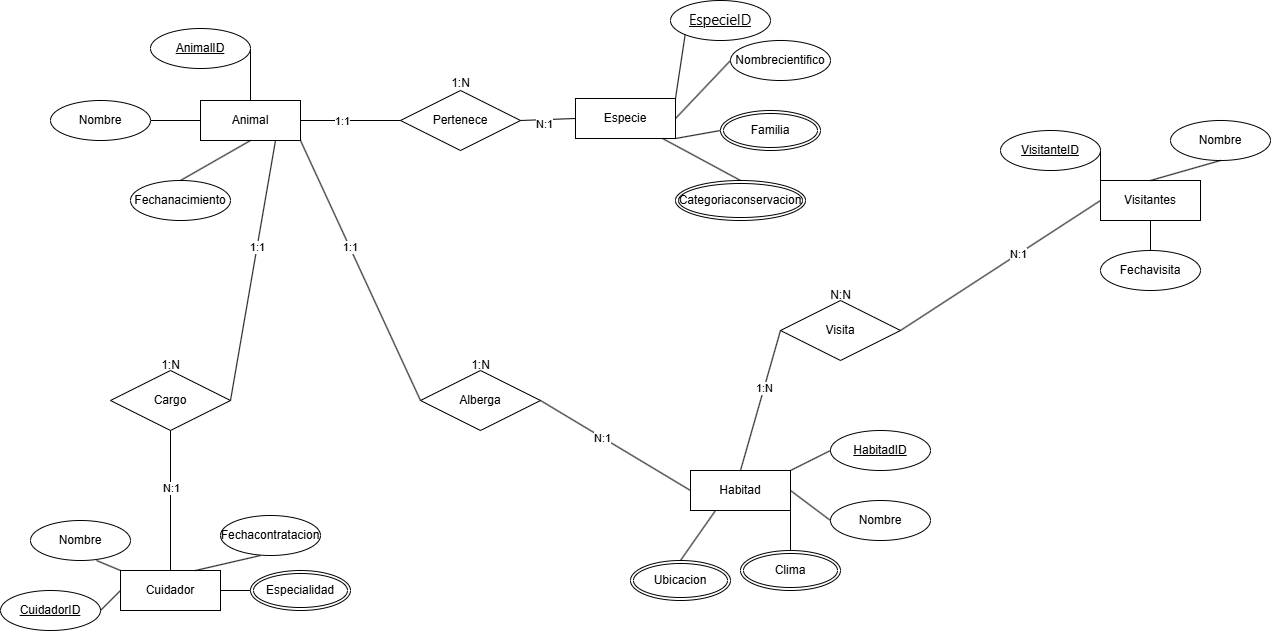

The diagram above was exported from draw.io. Its source (the exported page's mxGraphModel, read from the mxfile embedded in the PNG):
<mxGraphModel dx="1947" dy="468" grid="1" gridSize="10" guides="1" tooltips="1" connect="1" arrows="1" fold="1" page="1" pageScale="1" pageWidth="827" pageHeight="1169" math="0" shadow="0">
  <root>
    <mxCell id="0" />
    <mxCell id="1" parent="0" />
    <mxCell id="NhMVIfDmeI67b42QX-OK-1" value="&lt;font style=&quot;vertical-align: inherit;&quot;&gt;&lt;font style=&quot;vertical-align: inherit;&quot;&gt;Visitantes&lt;/font&gt;&lt;/font&gt;" style="whiteSpace=wrap;html=1;align=center;" vertex="1" parent="1">
      <mxGeometry x="990" y="210" width="100" height="40" as="geometry" />
    </mxCell>
    <mxCell id="NhMVIfDmeI67b42QX-OK-7" value="&lt;font style=&quot;vertical-align: inherit;&quot;&gt;&lt;font style=&quot;vertical-align: inherit;&quot;&gt;Habitad&lt;/font&gt;&lt;/font&gt;" style="whiteSpace=wrap;html=1;align=center;" vertex="1" parent="1">
      <mxGeometry x="580" y="500" width="100" height="40" as="geometry" />
    </mxCell>
    <mxCell id="NhMVIfDmeI67b42QX-OK-9" value="Especie" style="whiteSpace=wrap;html=1;align=center;" vertex="1" parent="1">
      <mxGeometry x="465" y="128" width="100" height="40" as="geometry" />
    </mxCell>
    <mxCell id="NhMVIfDmeI67b42QX-OK-10" value="&lt;font style=&quot;vertical-align: inherit;&quot;&gt;&lt;font style=&quot;vertical-align: inherit;&quot;&gt;Cuidador&lt;/font&gt;&lt;/font&gt;" style="whiteSpace=wrap;html=1;align=center;" vertex="1" parent="1">
      <mxGeometry x="10" y="600" width="100" height="40" as="geometry" />
    </mxCell>
    <mxCell id="NhMVIfDmeI67b42QX-OK-11" value="&lt;font style=&quot;vertical-align: inherit;&quot;&gt;&lt;font style=&quot;vertical-align: inherit;&quot;&gt;&lt;font style=&quot;vertical-align: inherit;&quot;&gt;&lt;font style=&quot;vertical-align: inherit;&quot;&gt;Animal&lt;/font&gt;&lt;/font&gt;&lt;/font&gt;&lt;/font&gt;" style="whiteSpace=wrap;html=1;align=center;" vertex="1" parent="1">
      <mxGeometry x="90" y="130" width="100" height="40" as="geometry" />
    </mxCell>
    <mxCell id="NhMVIfDmeI67b42QX-OK-14" value="" style="endArrow=none;html=1;rounded=0;exitX=1;exitY=0.5;exitDx=0;exitDy=0;entryX=0.5;entryY=0;entryDx=0;entryDy=0;" edge="1" parent="1" source="NhMVIfDmeI67b42QX-OK-17" target="NhMVIfDmeI67b42QX-OK-11">
      <mxGeometry relative="1" as="geometry">
        <mxPoint x="46" y="68" as="sourcePoint" />
        <mxPoint x="370" y="200" as="targetPoint" />
      </mxGeometry>
    </mxCell>
    <mxCell id="NhMVIfDmeI67b42QX-OK-15" value="" style="endArrow=none;html=1;rounded=0;exitX=1;exitY=0.5;exitDx=0;exitDy=0;entryX=0;entryY=0.5;entryDx=0;entryDy=0;" edge="1" parent="1" source="NhMVIfDmeI67b42QX-OK-95" target="NhMVIfDmeI67b42QX-OK-11">
      <mxGeometry relative="1" as="geometry">
        <mxPoint x="-10" y="150" as="sourcePoint" />
        <mxPoint x="220" y="130" as="targetPoint" />
      </mxGeometry>
    </mxCell>
    <mxCell id="NhMVIfDmeI67b42QX-OK-16" value="" style="endArrow=none;html=1;rounded=0;exitX=0.5;exitY=0;exitDx=0;exitDy=0;entryX=0.5;entryY=1;entryDx=0;entryDy=0;" edge="1" parent="1" source="NhMVIfDmeI67b42QX-OK-88" target="NhMVIfDmeI67b42QX-OK-11">
      <mxGeometry relative="1" as="geometry">
        <mxPoint x="30" y="268" as="sourcePoint" />
        <mxPoint x="230" y="140" as="targetPoint" />
      </mxGeometry>
    </mxCell>
    <mxCell id="NhMVIfDmeI67b42QX-OK-17" value="&lt;font style=&quot;vertical-align: inherit;&quot;&gt;&lt;font style=&quot;vertical-align: inherit;&quot;&gt;AnimalID&lt;/font&gt;&lt;/font&gt;" style="ellipse;whiteSpace=wrap;html=1;align=center;fontStyle=4;" vertex="1" parent="1">
      <mxGeometry x="40" y="58" width="100" height="40" as="geometry" />
    </mxCell>
    <mxCell id="NhMVIfDmeI67b42QX-OK-18" value="&lt;span style=&quot;font-size: 11pt; line-height: 107%; font-family: &amp;quot;Segoe UI&amp;quot;, sans-serif; background: white;&quot;&gt;&lt;font style=&quot;vertical-align: inherit;&quot;&gt;&lt;font style=&quot;vertical-align: inherit;&quot;&gt;EspecieID&lt;/font&gt;&lt;/font&gt;&lt;/span&gt;" style="ellipse;whiteSpace=wrap;html=1;align=center;fontStyle=4;" vertex="1" parent="1">
      <mxGeometry x="560" y="30" width="100" height="40" as="geometry" />
    </mxCell>
    <mxCell id="NhMVIfDmeI67b42QX-OK-24" value="" style="endArrow=none;html=1;rounded=0;exitX=0;exitY=1;exitDx=0;exitDy=0;entryX=1;entryY=0;entryDx=0;entryDy=0;" edge="1" parent="1" source="NhMVIfDmeI67b42QX-OK-18" target="NhMVIfDmeI67b42QX-OK-9">
      <mxGeometry relative="1" as="geometry">
        <mxPoint x="90" y="43" as="sourcePoint" />
        <mxPoint x="190" y="113" as="targetPoint" />
      </mxGeometry>
    </mxCell>
    <mxCell id="NhMVIfDmeI67b42QX-OK-25" value="" style="endArrow=none;html=1;rounded=0;exitX=0;exitY=0.5;exitDx=0;exitDy=0;entryX=1;entryY=0.5;entryDx=0;entryDy=0;" edge="1" parent="1" source="NhMVIfDmeI67b42QX-OK-97" target="NhMVIfDmeI67b42QX-OK-9">
      <mxGeometry relative="1" as="geometry">
        <mxPoint x="570" y="83" as="sourcePoint" />
        <mxPoint x="200" y="123" as="targetPoint" />
      </mxGeometry>
    </mxCell>
    <mxCell id="NhMVIfDmeI67b42QX-OK-26" value="" style="endArrow=none;html=1;rounded=0;exitX=1;exitY=1;exitDx=0;exitDy=0;entryX=0;entryY=0.5;entryDx=0;entryDy=0;" edge="1" parent="1" source="NhMVIfDmeI67b42QX-OK-9" target="NhMVIfDmeI67b42QX-OK-93">
      <mxGeometry relative="1" as="geometry">
        <mxPoint x="110" y="63" as="sourcePoint" />
        <mxPoint x="210" y="133" as="targetPoint" />
      </mxGeometry>
    </mxCell>
    <mxCell id="NhMVIfDmeI67b42QX-OK-27" value="" style="endArrow=none;html=1;rounded=0;entryX=0.5;entryY=0;entryDx=0;entryDy=0;" edge="1" parent="1" source="NhMVIfDmeI67b42QX-OK-9" target="NhMVIfDmeI67b42QX-OK-98">
      <mxGeometry relative="1" as="geometry">
        <mxPoint x="120" y="73" as="sourcePoint" />
        <mxPoint x="515.04" y="194" as="targetPoint" />
      </mxGeometry>
    </mxCell>
    <mxCell id="NhMVIfDmeI67b42QX-OK-30" value="&lt;font style=&quot;vertical-align: inherit;&quot;&gt;&lt;font style=&quot;vertical-align: inherit;&quot;&gt;Nombre&lt;/font&gt;&lt;/font&gt;" style="ellipse;whiteSpace=wrap;html=1;align=center;" vertex="1" parent="1">
      <mxGeometry x="720" y="530" width="100" height="40" as="geometry" />
    </mxCell>
    <mxCell id="NhMVIfDmeI67b42QX-OK-32" value="HabitadID" style="ellipse;whiteSpace=wrap;html=1;align=center;fontStyle=4;" vertex="1" parent="1">
      <mxGeometry x="720" y="460" width="100" height="40" as="geometry" />
    </mxCell>
    <mxCell id="NhMVIfDmeI67b42QX-OK-35" value="" style="endArrow=none;html=1;rounded=0;entryX=0;entryY=0.5;entryDx=0;entryDy=0;exitX=1;exitY=0;exitDx=0;exitDy=0;" edge="1" parent="1" source="NhMVIfDmeI67b42QX-OK-7" target="NhMVIfDmeI67b42QX-OK-32">
      <mxGeometry relative="1" as="geometry">
        <mxPoint x="578" y="200" as="sourcePoint" />
        <mxPoint x="615" y="291" as="targetPoint" />
      </mxGeometry>
    </mxCell>
    <mxCell id="NhMVIfDmeI67b42QX-OK-36" value="" style="endArrow=none;html=1;rounded=0;entryX=0;entryY=0.5;entryDx=0;entryDy=0;exitX=1;exitY=0.5;exitDx=0;exitDy=0;" edge="1" parent="1" source="NhMVIfDmeI67b42QX-OK-7" target="NhMVIfDmeI67b42QX-OK-30">
      <mxGeometry relative="1" as="geometry">
        <mxPoint x="588" y="210" as="sourcePoint" />
        <mxPoint x="625" y="301" as="targetPoint" />
      </mxGeometry>
    </mxCell>
    <mxCell id="NhMVIfDmeI67b42QX-OK-37" value="" style="endArrow=none;html=1;rounded=0;entryX=1;entryY=1;entryDx=0;entryDy=0;exitX=0.5;exitY=0;exitDx=0;exitDy=0;" edge="1" parent="1" source="NhMVIfDmeI67b42QX-OK-91" target="NhMVIfDmeI67b42QX-OK-7">
      <mxGeometry relative="1" as="geometry">
        <mxPoint x="598" y="220" as="sourcePoint" />
        <mxPoint x="635" y="311" as="targetPoint" />
      </mxGeometry>
    </mxCell>
    <mxCell id="NhMVIfDmeI67b42QX-OK-38" value="" style="endArrow=none;html=1;rounded=0;exitX=0.25;exitY=1;exitDx=0;exitDy=0;entryX=0.5;entryY=0;entryDx=0;entryDy=0;" edge="1" parent="1" source="NhMVIfDmeI67b42QX-OK-7" target="NhMVIfDmeI67b42QX-OK-96">
      <mxGeometry relative="1" as="geometry">
        <mxPoint x="608" y="230" as="sourcePoint" />
        <mxPoint x="730" y="470" as="targetPoint" />
      </mxGeometry>
    </mxCell>
    <mxCell id="NhMVIfDmeI67b42QX-OK-39" value="&lt;font style=&quot;vertical-align: inherit;&quot;&gt;&lt;font style=&quot;vertical-align: inherit;&quot;&gt;Nombre&lt;/font&gt;&lt;/font&gt;" style="ellipse;whiteSpace=wrap;html=1;align=center;" vertex="1" parent="1">
      <mxGeometry x="-80" y="550" width="100" height="40" as="geometry" />
    </mxCell>
    <mxCell id="NhMVIfDmeI67b42QX-OK-43" value="CuidadorID" style="ellipse;whiteSpace=wrap;html=1;align=center;fontStyle=4;" vertex="1" parent="1">
      <mxGeometry x="-110" y="620" width="100" height="40" as="geometry" />
    </mxCell>
    <mxCell id="NhMVIfDmeI67b42QX-OK-44" value="" style="endArrow=none;html=1;rounded=0;entryX=1;entryY=0.5;entryDx=0;entryDy=0;exitX=0;exitY=0.5;exitDx=0;exitDy=0;" edge="1" parent="1" source="NhMVIfDmeI67b42QX-OK-10" target="NhMVIfDmeI67b42QX-OK-43">
      <mxGeometry relative="1" as="geometry">
        <mxPoint x="361" y="467" as="sourcePoint" />
        <mxPoint x="340" y="530" as="targetPoint" />
      </mxGeometry>
    </mxCell>
    <mxCell id="NhMVIfDmeI67b42QX-OK-45" value="" style="endArrow=none;html=1;rounded=0;entryX=0.66;entryY=1;entryDx=0;entryDy=0;exitX=0;exitY=0;exitDx=0;exitDy=0;entryPerimeter=0;" edge="1" parent="1" source="NhMVIfDmeI67b42QX-OK-10" target="NhMVIfDmeI67b42QX-OK-39">
      <mxGeometry relative="1" as="geometry">
        <mxPoint x="371" y="477" as="sourcePoint" />
        <mxPoint x="350" y="540" as="targetPoint" />
      </mxGeometry>
    </mxCell>
    <mxCell id="NhMVIfDmeI67b42QX-OK-46" value="" style="endArrow=none;html=1;rounded=0;entryX=0.4;entryY=1;entryDx=0;entryDy=0;exitX=0.75;exitY=0;exitDx=0;exitDy=0;entryPerimeter=0;" edge="1" parent="1" source="NhMVIfDmeI67b42QX-OK-90">
      <mxGeometry relative="1" as="geometry">
        <mxPoint x="381" y="487" as="sourcePoint" />
        <mxPoint x="194" y="560" as="targetPoint" />
      </mxGeometry>
    </mxCell>
    <mxCell id="NhMVIfDmeI67b42QX-OK-47" value="" style="endArrow=none;html=1;rounded=0;exitX=0;exitY=0.5;exitDx=0;exitDy=0;entryX=1;entryY=0.5;entryDx=0;entryDy=0;" edge="1" parent="1" source="NhMVIfDmeI67b42QX-OK-89" target="NhMVIfDmeI67b42QX-OK-10">
      <mxGeometry relative="1" as="geometry">
        <mxPoint x="200" y="630" as="sourcePoint" />
        <mxPoint x="180" y="630" as="targetPoint" />
      </mxGeometry>
    </mxCell>
    <mxCell id="NhMVIfDmeI67b42QX-OK-49" value="&lt;font style=&quot;vertical-align: inherit;&quot;&gt;&lt;font style=&quot;vertical-align: inherit;&quot;&gt;Nombre&lt;/font&gt;&lt;/font&gt;" style="ellipse;whiteSpace=wrap;html=1;align=center;" vertex="1" parent="1">
      <mxGeometry x="1060" y="150" width="100" height="40" as="geometry" />
    </mxCell>
    <mxCell id="NhMVIfDmeI67b42QX-OK-50" value="VisitanteID" style="ellipse;whiteSpace=wrap;html=1;align=center;fontStyle=4;" vertex="1" parent="1">
      <mxGeometry x="890" y="160" width="100" height="40" as="geometry" />
    </mxCell>
    <mxCell id="NhMVIfDmeI67b42QX-OK-52" value="" style="endArrow=none;html=1;rounded=0;entryX=0.5;entryY=0;entryDx=0;entryDy=0;exitX=0.5;exitY=1;exitDx=0;exitDy=0;" edge="1" parent="1" source="NhMVIfDmeI67b42QX-OK-1" target="NhMVIfDmeI67b42QX-OK-92">
      <mxGeometry relative="1" as="geometry">
        <mxPoint x="1244" y="400" as="sourcePoint" />
        <mxPoint x="1040" y="270" as="targetPoint" />
      </mxGeometry>
    </mxCell>
    <mxCell id="NhMVIfDmeI67b42QX-OK-53" value="" style="endArrow=none;html=1;rounded=0;entryX=1;entryY=0.5;entryDx=0;entryDy=0;exitX=0;exitY=0.5;exitDx=0;exitDy=0;" edge="1" parent="1" source="NhMVIfDmeI67b42QX-OK-1" target="NhMVIfDmeI67b42QX-OK-50">
      <mxGeometry relative="1" as="geometry">
        <mxPoint x="1254" y="410" as="sourcePoint" />
        <mxPoint x="1210" y="410" as="targetPoint" />
      </mxGeometry>
    </mxCell>
    <mxCell id="NhMVIfDmeI67b42QX-OK-54" value="" style="endArrow=none;html=1;rounded=0;entryX=0.5;entryY=1;entryDx=0;entryDy=0;exitX=0.5;exitY=0;exitDx=0;exitDy=0;" edge="1" parent="1" source="NhMVIfDmeI67b42QX-OK-1" target="NhMVIfDmeI67b42QX-OK-49">
      <mxGeometry relative="1" as="geometry">
        <mxPoint x="1264" y="420" as="sourcePoint" />
        <mxPoint x="1220" y="420" as="targetPoint" />
      </mxGeometry>
    </mxCell>
    <mxCell id="NhMVIfDmeI67b42QX-OK-55" value="Pertenece" style="shape=rhombus;perimeter=rhombusPerimeter;whiteSpace=wrap;html=1;align=center;" vertex="1" parent="1">
      <mxGeometry x="290" y="120" width="120" height="60" as="geometry" />
    </mxCell>
    <mxCell id="NhMVIfDmeI67b42QX-OK-56" value="" style="endArrow=none;html=1;rounded=0;exitX=1;exitY=0.5;exitDx=0;exitDy=0;entryX=0;entryY=0.5;entryDx=0;entryDy=0;" edge="1" parent="1" source="NhMVIfDmeI67b42QX-OK-11" target="NhMVIfDmeI67b42QX-OK-55">
      <mxGeometry relative="1" as="geometry">
        <mxPoint x="50" y="70" as="sourcePoint" />
        <mxPoint x="150" y="140" as="targetPoint" />
      </mxGeometry>
    </mxCell>
    <mxCell id="NhMVIfDmeI67b42QX-OK-58" value="1:1" style="edgeLabel;html=1;align=center;verticalAlign=middle;resizable=0;points=[];" vertex="1" connectable="0" parent="NhMVIfDmeI67b42QX-OK-56">
      <mxGeometry x="-0.18" relative="1" as="geometry">
        <mxPoint as="offset" />
      </mxGeometry>
    </mxCell>
    <mxCell id="NhMVIfDmeI67b42QX-OK-57" value="" style="endArrow=none;html=1;rounded=0;exitX=1;exitY=0.5;exitDx=0;exitDy=0;entryX=0;entryY=0.5;entryDx=0;entryDy=0;" edge="1" parent="1" source="NhMVIfDmeI67b42QX-OK-55" target="NhMVIfDmeI67b42QX-OK-9">
      <mxGeometry relative="1" as="geometry">
        <mxPoint x="60" y="80" as="sourcePoint" />
        <mxPoint x="160" y="150" as="targetPoint" />
      </mxGeometry>
    </mxCell>
    <mxCell id="NhMVIfDmeI67b42QX-OK-59" value="N:1" style="edgeLabel;html=1;align=center;verticalAlign=middle;resizable=0;points=[];" vertex="1" connectable="0" parent="NhMVIfDmeI67b42QX-OK-57">
      <mxGeometry x="-0.1615" y="-4" relative="1" as="geometry">
        <mxPoint as="offset" />
      </mxGeometry>
    </mxCell>
    <mxCell id="NhMVIfDmeI67b42QX-OK-60" value="1:N" style="text;html=1;align=center;verticalAlign=middle;resizable=0;points=[];autosize=1;strokeColor=none;fillColor=none;" vertex="1" parent="1">
      <mxGeometry x="330" y="98" width="40" height="30" as="geometry" />
    </mxCell>
    <mxCell id="NhMVIfDmeI67b42QX-OK-61" value="Alberga" style="shape=rhombus;perimeter=rhombusPerimeter;whiteSpace=wrap;html=1;align=center;" vertex="1" parent="1">
      <mxGeometry x="310" y="400" width="120" height="60" as="geometry" />
    </mxCell>
    <mxCell id="NhMVIfDmeI67b42QX-OK-62" value="" style="endArrow=none;html=1;rounded=0;exitX=1;exitY=1;exitDx=0;exitDy=0;entryX=0;entryY=0.5;entryDx=0;entryDy=0;" edge="1" parent="1" source="NhMVIfDmeI67b42QX-OK-11" target="NhMVIfDmeI67b42QX-OK-61">
      <mxGeometry relative="1" as="geometry">
        <mxPoint x="200" y="160" as="sourcePoint" />
        <mxPoint x="300" y="160" as="targetPoint" />
      </mxGeometry>
    </mxCell>
    <mxCell id="NhMVIfDmeI67b42QX-OK-63" value="1:1" style="edgeLabel;html=1;align=center;verticalAlign=middle;resizable=0;points=[];" vertex="1" connectable="0" parent="NhMVIfDmeI67b42QX-OK-62">
      <mxGeometry x="-0.18" relative="1" as="geometry">
        <mxPoint as="offset" />
      </mxGeometry>
    </mxCell>
    <mxCell id="NhMVIfDmeI67b42QX-OK-64" value="" style="endArrow=none;html=1;rounded=0;exitX=1;exitY=0.5;exitDx=0;exitDy=0;entryX=0;entryY=0.5;entryDx=0;entryDy=0;" edge="1" parent="1" source="NhMVIfDmeI67b42QX-OK-61" target="NhMVIfDmeI67b42QX-OK-7">
      <mxGeometry relative="1" as="geometry">
        <mxPoint x="210" y="170" as="sourcePoint" />
        <mxPoint x="310" y="170" as="targetPoint" />
      </mxGeometry>
    </mxCell>
    <mxCell id="NhMVIfDmeI67b42QX-OK-65" value="N:1" style="edgeLabel;html=1;align=center;verticalAlign=middle;resizable=0;points=[];" vertex="1" connectable="0" parent="NhMVIfDmeI67b42QX-OK-64">
      <mxGeometry x="-0.18" relative="1" as="geometry">
        <mxPoint as="offset" />
      </mxGeometry>
    </mxCell>
    <mxCell id="NhMVIfDmeI67b42QX-OK-66" value="1:N" style="text;html=1;align=center;verticalAlign=middle;resizable=0;points=[];autosize=1;strokeColor=none;fillColor=none;" vertex="1" parent="1">
      <mxGeometry x="350" y="380" width="40" height="30" as="geometry" />
    </mxCell>
    <mxCell id="NhMVIfDmeI67b42QX-OK-67" value="Cargo" style="shape=rhombus;perimeter=rhombusPerimeter;whiteSpace=wrap;html=1;align=center;" vertex="1" parent="1">
      <mxGeometry y="400" width="120" height="60" as="geometry" />
    </mxCell>
    <mxCell id="NhMVIfDmeI67b42QX-OK-68" value="" style="endArrow=none;html=1;rounded=0;exitX=0.75;exitY=1;exitDx=0;exitDy=0;entryX=1;entryY=0.5;entryDx=0;entryDy=0;" edge="1" parent="1" source="NhMVIfDmeI67b42QX-OK-11" target="NhMVIfDmeI67b42QX-OK-67">
      <mxGeometry relative="1" as="geometry">
        <mxPoint x="200" y="180" as="sourcePoint" />
        <mxPoint x="160" y="410" as="targetPoint" />
      </mxGeometry>
    </mxCell>
    <mxCell id="NhMVIfDmeI67b42QX-OK-69" value="1:1" style="edgeLabel;html=1;align=center;verticalAlign=middle;resizable=0;points=[];" vertex="1" connectable="0" parent="NhMVIfDmeI67b42QX-OK-68">
      <mxGeometry x="-0.18" relative="1" as="geometry">
        <mxPoint as="offset" />
      </mxGeometry>
    </mxCell>
    <mxCell id="NhMVIfDmeI67b42QX-OK-70" value="" style="endArrow=none;html=1;rounded=0;exitX=0.5;exitY=1;exitDx=0;exitDy=0;entryX=0.5;entryY=0;entryDx=0;entryDy=0;" edge="1" parent="1" source="NhMVIfDmeI67b42QX-OK-67" target="NhMVIfDmeI67b42QX-OK-10">
      <mxGeometry relative="1" as="geometry">
        <mxPoint y="190" as="sourcePoint" />
        <mxPoint x="94" y="350" as="targetPoint" />
      </mxGeometry>
    </mxCell>
    <mxCell id="NhMVIfDmeI67b42QX-OK-71" value="N:1" style="edgeLabel;html=1;align=center;verticalAlign=middle;resizable=0;points=[];" vertex="1" connectable="0" parent="NhMVIfDmeI67b42QX-OK-70">
      <mxGeometry x="-0.18" relative="1" as="geometry">
        <mxPoint as="offset" />
      </mxGeometry>
    </mxCell>
    <mxCell id="NhMVIfDmeI67b42QX-OK-72" value="1:N" style="text;html=1;align=center;verticalAlign=middle;resizable=0;points=[];autosize=1;strokeColor=none;fillColor=none;" vertex="1" parent="1">
      <mxGeometry x="40" y="380" width="40" height="30" as="geometry" />
    </mxCell>
    <mxCell id="NhMVIfDmeI67b42QX-OK-73" value="Visita" style="shape=rhombus;perimeter=rhombusPerimeter;whiteSpace=wrap;html=1;align=center;" vertex="1" parent="1">
      <mxGeometry x="670" y="330" width="120" height="60" as="geometry" />
    </mxCell>
    <mxCell id="NhMVIfDmeI67b42QX-OK-74" value="" style="endArrow=none;html=1;rounded=0;exitX=0;exitY=0.5;exitDx=0;exitDy=0;entryX=0.5;entryY=0;entryDx=0;entryDy=0;" edge="1" parent="1" source="NhMVIfDmeI67b42QX-OK-73" target="NhMVIfDmeI67b42QX-OK-7">
      <mxGeometry relative="1" as="geometry">
        <mxPoint x="200" y="180" as="sourcePoint" />
        <mxPoint x="294" y="340" as="targetPoint" />
      </mxGeometry>
    </mxCell>
    <mxCell id="NhMVIfDmeI67b42QX-OK-75" value="1:N" style="edgeLabel;html=1;align=center;verticalAlign=middle;resizable=0;points=[];" vertex="1" connectable="0" parent="NhMVIfDmeI67b42QX-OK-74">
      <mxGeometry x="-0.18" relative="1" as="geometry">
        <mxPoint as="offset" />
      </mxGeometry>
    </mxCell>
    <mxCell id="NhMVIfDmeI67b42QX-OK-76" value="" style="endArrow=none;html=1;rounded=0;exitX=0;exitY=0.5;exitDx=0;exitDy=0;entryX=1;entryY=0.5;entryDx=0;entryDy=0;" edge="1" parent="1" source="NhMVIfDmeI67b42QX-OK-1" target="NhMVIfDmeI67b42QX-OK-73">
      <mxGeometry relative="1" as="geometry">
        <mxPoint x="650" y="300" as="sourcePoint" />
        <mxPoint x="660" y="400" as="targetPoint" />
      </mxGeometry>
    </mxCell>
    <mxCell id="NhMVIfDmeI67b42QX-OK-77" value="N:1" style="edgeLabel;html=1;align=center;verticalAlign=middle;resizable=0;points=[];" vertex="1" connectable="0" parent="NhMVIfDmeI67b42QX-OK-76">
      <mxGeometry x="-0.18" relative="1" as="geometry">
        <mxPoint as="offset" />
      </mxGeometry>
    </mxCell>
    <mxCell id="NhMVIfDmeI67b42QX-OK-79" value="N:N" style="text;html=1;align=center;verticalAlign=middle;resizable=0;points=[];autosize=1;strokeColor=none;fillColor=none;" vertex="1" parent="1">
      <mxGeometry x="710" y="310" width="40" height="30" as="geometry" />
    </mxCell>
    <mxCell id="NhMVIfDmeI67b42QX-OK-88" value="Fechanacimiento" style="ellipse;whiteSpace=wrap;html=1;align=center;" vertex="1" parent="1">
      <mxGeometry x="20" y="210" width="100" height="40" as="geometry" />
    </mxCell>
    <mxCell id="NhMVIfDmeI67b42QX-OK-89" value="Especialidad" style="ellipse;shape=doubleEllipse;margin=3;whiteSpace=wrap;html=1;align=center;" vertex="1" parent="1">
      <mxGeometry x="140" y="600" width="100" height="40" as="geometry" />
    </mxCell>
    <mxCell id="NhMVIfDmeI67b42QX-OK-91" value="Clima" style="ellipse;shape=doubleEllipse;margin=3;whiteSpace=wrap;html=1;align=center;" vertex="1" parent="1">
      <mxGeometry x="630" y="580" width="100" height="40" as="geometry" />
    </mxCell>
    <mxCell id="NhMVIfDmeI67b42QX-OK-92" value="&lt;font style=&quot;vertical-align: inherit;&quot;&gt;&lt;font style=&quot;vertical-align: inherit;&quot;&gt;Fechavisita&lt;/font&gt;&lt;/font&gt;" style="ellipse;whiteSpace=wrap;html=1;align=center;" vertex="1" parent="1">
      <mxGeometry x="990" y="280" width="100" height="40" as="geometry" />
    </mxCell>
    <mxCell id="NhMVIfDmeI67b42QX-OK-93" value="Familia" style="ellipse;shape=doubleEllipse;margin=3;whiteSpace=wrap;html=1;align=center;" vertex="1" parent="1">
      <mxGeometry x="610" y="140" width="100" height="40" as="geometry" />
    </mxCell>
    <mxCell id="NhMVIfDmeI67b42QX-OK-95" value="&lt;font style=&quot;vertical-align: inherit;&quot;&gt;&lt;font style=&quot;vertical-align: inherit;&quot;&gt;Nombre&lt;/font&gt;&lt;/font&gt;" style="ellipse;whiteSpace=wrap;html=1;align=center;" vertex="1" parent="1">
      <mxGeometry x="-60" y="130" width="100" height="40" as="geometry" />
    </mxCell>
    <mxCell id="NhMVIfDmeI67b42QX-OK-96" value="Ubicacion" style="ellipse;shape=doubleEllipse;margin=3;whiteSpace=wrap;html=1;align=center;" vertex="1" parent="1">
      <mxGeometry x="520" y="590" width="100" height="40" as="geometry" />
    </mxCell>
    <mxCell id="NhMVIfDmeI67b42QX-OK-97" value="&lt;font style=&quot;vertical-align: inherit;&quot;&gt;&lt;font style=&quot;vertical-align: inherit;&quot;&gt;Nombrecientifico&lt;/font&gt;&lt;/font&gt;" style="ellipse;whiteSpace=wrap;html=1;align=center;" vertex="1" parent="1">
      <mxGeometry x="620" y="70" width="100" height="40" as="geometry" />
    </mxCell>
    <mxCell id="NhMVIfDmeI67b42QX-OK-98" value="Categoriaconservacion" style="ellipse;shape=doubleEllipse;margin=3;whiteSpace=wrap;html=1;align=center;" vertex="1" parent="1">
      <mxGeometry x="565" y="210" width="130" height="40" as="geometry" />
    </mxCell>
    <mxCell id="NhMVIfDmeI67b42QX-OK-99" value="" style="endArrow=none;html=1;rounded=0;entryX=0.4;entryY=1;entryDx=0;entryDy=0;exitX=0.75;exitY=0;exitDx=0;exitDy=0;entryPerimeter=0;" edge="1" parent="1" source="NhMVIfDmeI67b42QX-OK-10" target="NhMVIfDmeI67b42QX-OK-90">
      <mxGeometry relative="1" as="geometry">
        <mxPoint x="85" y="600" as="sourcePoint" />
        <mxPoint x="194" y="560" as="targetPoint" />
      </mxGeometry>
    </mxCell>
    <mxCell id="NhMVIfDmeI67b42QX-OK-90" value="&lt;font style=&quot;vertical-align: inherit;&quot;&gt;&lt;font style=&quot;vertical-align: inherit;&quot;&gt;Fechacontratacion&lt;/font&gt;&lt;/font&gt;" style="ellipse;whiteSpace=wrap;html=1;align=center;" vertex="1" parent="1">
      <mxGeometry x="110" y="545" width="100" height="40" as="geometry" />
    </mxCell>
  </root>
</mxGraphModel>